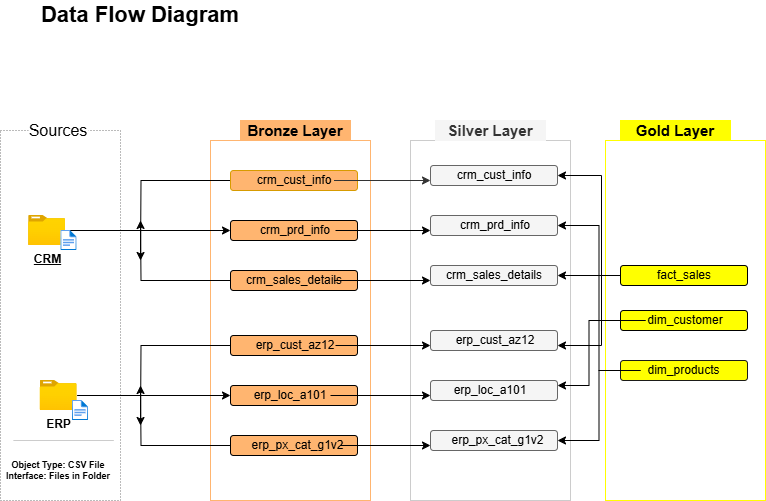

The diagram above was exported from draw.io. Its source (the exported page's mxGraphModel, read from the mxfile embedded in the PNG):
<mxGraphModel dx="1042" dy="634" grid="1" gridSize="10" guides="1" tooltips="1" connect="1" arrows="1" fold="1" page="1" pageScale="1" pageWidth="827" pageHeight="1169" math="0" shadow="0">
  <root>
    <mxCell id="WIyWlLk6GJQsqaUBKTNV-0" />
    <mxCell id="WIyWlLk6GJQsqaUBKTNV-1" parent="WIyWlLk6GJQsqaUBKTNV-0" />
    <mxCell id="lPJ8_AUzKYWF8t1PkoNp-1" value="" style="rounded=0;whiteSpace=wrap;html=1;fillColor=none;strokeColor=light-dark(#787878, #ededed);dashed=1;dashPattern=1 2;" parent="WIyWlLk6GJQsqaUBKTNV-1" vertex="1">
      <mxGeometry x="20" y="150" width="120" height="370" as="geometry" />
    </mxCell>
    <mxCell id="lPJ8_AUzKYWF8t1PkoNp-2" value="Sources" style="rounded=0;whiteSpace=wrap;html=1;textShadow=0;fontSize=16;strokeColor=none;fontStyle=0" parent="WIyWlLk6GJQsqaUBKTNV-1" vertex="1">
      <mxGeometry x="48.120000000000005" y="140" width="60" height="20" as="geometry" />
    </mxCell>
    <mxCell id="lPJ8_AUzKYWF8t1PkoNp-7" value="Bronze Layer" style="rounded=0;whiteSpace=wrap;html=1;fillColor=#FFB570;strokeColor=light-dark(#ffb570, #6d5100);textShadow=0;fontSize=15;fontStyle=1" parent="WIyWlLk6GJQsqaUBKTNV-1" vertex="1">
      <mxGeometry x="260" y="140" width="110" height="20" as="geometry" />
    </mxCell>
    <mxCell id="lPJ8_AUzKYWF8t1PkoNp-8" value="" style="rounded=0;whiteSpace=wrap;html=1;fillColor=none;strokeColor=#FFB570;textShadow=1;fontSize=16;" parent="WIyWlLk6GJQsqaUBKTNV-1" vertex="1">
      <mxGeometry x="230" y="160" width="160" height="360" as="geometry" />
    </mxCell>
    <mxCell id="lPJ8_AUzKYWF8t1PkoNp-9" value="" style="rounded=0;whiteSpace=wrap;html=1;fillColor=none;strokeColor=#CCCCCC;textShadow=1;fontSize=16;fontColor=#333333;fontStyle=1" parent="WIyWlLk6GJQsqaUBKTNV-1" vertex="1">
      <mxGeometry x="430" y="160" width="160" height="360" as="geometry" />
    </mxCell>
    <mxCell id="lPJ8_AUzKYWF8t1PkoNp-10" value="" style="rounded=0;whiteSpace=wrap;html=1;fillColor=none;strokeColor=#FFFF00;textShadow=1;fontSize=16;" parent="WIyWlLk6GJQsqaUBKTNV-1" vertex="1">
      <mxGeometry x="625" y="160" width="160" height="360" as="geometry" />
    </mxCell>
    <mxCell id="lPJ8_AUzKYWF8t1PkoNp-80" style="edgeStyle=orthogonalEdgeStyle;rounded=0;orthogonalLoop=1;jettySize=auto;html=1;entryX=0;entryY=0.5;entryDx=0;entryDy=0;" parent="WIyWlLk6GJQsqaUBKTNV-1" source="lPJ8_AUzKYWF8t1PkoNp-13" target="lPJ8_AUzKYWF8t1PkoNp-43" edge="1">
      <mxGeometry relative="1" as="geometry" />
    </mxCell>
    <mxCell id="lPJ8_AUzKYWF8t1PkoNp-13" value="CRM" style="image;aspect=fixed;html=1;points=[];align=center;fontSize=12;image=img/lib/azure2/general/Folder_Blank.svg;fontStyle=5;fontFamily=Helvetica;" parent="WIyWlLk6GJQsqaUBKTNV-1" vertex="1">
      <mxGeometry x="48.120000000000005" y="235" width="36.96" height="30" as="geometry" />
    </mxCell>
    <mxCell id="lPJ8_AUzKYWF8t1PkoNp-89" style="edgeStyle=orthogonalEdgeStyle;rounded=0;orthogonalLoop=1;jettySize=auto;html=1;entryX=0;entryY=0.5;entryDx=0;entryDy=0;" parent="WIyWlLk6GJQsqaUBKTNV-1" source="lPJ8_AUzKYWF8t1PkoNp-14" target="lPJ8_AUzKYWF8t1PkoNp-87" edge="1">
      <mxGeometry relative="1" as="geometry" />
    </mxCell>
    <mxCell id="lPJ8_AUzKYWF8t1PkoNp-14" value="ERP" style="image;aspect=fixed;html=1;points=[];align=center;fontSize=12;image=img/lib/azure2/general/Folder_Blank.svg;fontStyle=1;fontFamily=Helvetica;" parent="WIyWlLk6GJQsqaUBKTNV-1" vertex="1">
      <mxGeometry x="59.64" y="400" width="36.96" height="30" as="geometry" />
    </mxCell>
    <mxCell id="lPJ8_AUzKYWF8t1PkoNp-15" value="" style="image;aspect=fixed;html=1;points=[];align=center;fontSize=12;image=img/lib/azure2/general/File.svg;fontStyle=0" parent="WIyWlLk6GJQsqaUBKTNV-1" vertex="1">
      <mxGeometry x="91.88999999999999" y="420" width="16.23" height="20" as="geometry" />
    </mxCell>
    <mxCell id="lPJ8_AUzKYWF8t1PkoNp-16" value="" style="endArrow=none;html=1;rounded=0;fillColor=#f5f5f5;strokeColor=#CCCCCC;" parent="WIyWlLk6GJQsqaUBKTNV-1" edge="1">
      <mxGeometry width="50" height="50" relative="1" as="geometry">
        <mxPoint x="63.120000000000005" y="460" as="sourcePoint" />
        <mxPoint x="113.12" y="460" as="targetPoint" />
        <Array as="points">
          <mxPoint x="33.120000000000005" y="460" />
          <mxPoint x="133.12" y="460" />
        </Array>
      </mxGeometry>
    </mxCell>
    <mxCell id="lPJ8_AUzKYWF8t1PkoNp-17" value="&lt;span&gt;Object Type:&lt;/span&gt; CSV File&lt;div&gt;&lt;span&gt;Interface:&lt;/span&gt; Files in Folder&lt;/div&gt;" style="text;html=1;align=center;verticalAlign=middle;whiteSpace=wrap;rounded=0;fontSize=9;fontStyle=1" parent="WIyWlLk6GJQsqaUBKTNV-1" vertex="1">
      <mxGeometry x="23.119999999999997" y="475" width="110" height="30" as="geometry" />
    </mxCell>
    <mxCell id="lPJ8_AUzKYWF8t1PkoNp-18" value="" style="image;aspect=fixed;html=1;points=[];align=center;fontSize=12;image=img/lib/azure2/general/File.svg;fontStyle=0" parent="WIyWlLk6GJQsqaUBKTNV-1" vertex="1">
      <mxGeometry x="80.36999999999999" y="250" width="16.23" height="20" as="geometry" />
    </mxCell>
    <mxCell id="lPJ8_AUzKYWF8t1PkoNp-69" style="edgeStyle=orthogonalEdgeStyle;rounded=0;orthogonalLoop=1;jettySize=auto;html=1;" parent="WIyWlLk6GJQsqaUBKTNV-1" source="lPJ8_AUzKYWF8t1PkoNp-42" edge="1">
      <mxGeometry relative="1" as="geometry">
        <mxPoint x="160" y="280" as="targetPoint" />
      </mxGeometry>
    </mxCell>
    <mxCell id="lPJ8_AUzKYWF8t1PkoNp-42" value="" style="rounded=1;whiteSpace=wrap;html=1;fillColor=#FFB570;strokeColor=#d79b00;" parent="WIyWlLk6GJQsqaUBKTNV-1" vertex="1">
      <mxGeometry x="250" y="190" width="127" height="20" as="geometry" />
    </mxCell>
    <mxCell id="lPJ8_AUzKYWF8t1PkoNp-43" value="" style="rounded=1;whiteSpace=wrap;html=1;fillColor=#FFB570;" parent="WIyWlLk6GJQsqaUBKTNV-1" vertex="1">
      <mxGeometry x="250" y="240" width="127" height="20" as="geometry" />
    </mxCell>
    <mxCell id="lPJ8_AUzKYWF8t1PkoNp-78" style="edgeStyle=orthogonalEdgeStyle;rounded=0;orthogonalLoop=1;jettySize=auto;html=1;" parent="WIyWlLk6GJQsqaUBKTNV-1" source="lPJ8_AUzKYWF8t1PkoNp-44" edge="1">
      <mxGeometry relative="1" as="geometry">
        <mxPoint x="160" y="240" as="targetPoint" />
      </mxGeometry>
    </mxCell>
    <mxCell id="lPJ8_AUzKYWF8t1PkoNp-44" value="" style="rounded=1;whiteSpace=wrap;html=1;fillColor=#FFB570;" parent="WIyWlLk6GJQsqaUBKTNV-1" vertex="1">
      <mxGeometry x="250" y="290" width="127" height="20" as="geometry" />
    </mxCell>
    <mxCell id="lPJ8_AUzKYWF8t1PkoNp-84" style="edgeStyle=orthogonalEdgeStyle;rounded=0;orthogonalLoop=1;jettySize=auto;html=1;" parent="WIyWlLk6GJQsqaUBKTNV-1" source="lPJ8_AUzKYWF8t1PkoNp-86" edge="1">
      <mxGeometry relative="1" as="geometry">
        <mxPoint x="160" y="445" as="targetPoint" />
      </mxGeometry>
    </mxCell>
    <mxCell id="lPJ8_AUzKYWF8t1PkoNp-85" style="edgeStyle=orthogonalEdgeStyle;rounded=0;orthogonalLoop=1;jettySize=auto;html=1;" parent="WIyWlLk6GJQsqaUBKTNV-1" source="lPJ8_AUzKYWF8t1PkoNp-88" edge="1">
      <mxGeometry relative="1" as="geometry">
        <mxPoint x="160" y="405" as="targetPoint" />
      </mxGeometry>
    </mxCell>
    <mxCell id="lPJ8_AUzKYWF8t1PkoNp-86" value="" style="rounded=1;whiteSpace=wrap;html=1;fillColor=#FFB570;" parent="WIyWlLk6GJQsqaUBKTNV-1" vertex="1">
      <mxGeometry x="250" y="355" width="127" height="20" as="geometry" />
    </mxCell>
    <mxCell id="lPJ8_AUzKYWF8t1PkoNp-87" value="" style="rounded=1;whiteSpace=wrap;html=1;fillColor=#FFB570;" parent="WIyWlLk6GJQsqaUBKTNV-1" vertex="1">
      <mxGeometry x="250" y="405" width="127" height="20" as="geometry" />
    </mxCell>
    <mxCell id="lPJ8_AUzKYWF8t1PkoNp-88" value="" style="rounded=1;whiteSpace=wrap;html=1;fillColor=#FFB570;" parent="WIyWlLk6GJQsqaUBKTNV-1" vertex="1">
      <mxGeometry x="250" y="455" width="127" height="20" as="geometry" />
    </mxCell>
    <mxCell id="lPJ8_AUzKYWF8t1PkoNp-112" style="edgeStyle=orthogonalEdgeStyle;rounded=0;orthogonalLoop=1;jettySize=auto;html=1;entryX=0;entryY=0.75;entryDx=0;entryDy=0;fillColor=#ffe6cc;strokeColor=#333333;" parent="WIyWlLk6GJQsqaUBKTNV-1" source="lPJ8_AUzKYWF8t1PkoNp-90" target="lPJ8_AUzKYWF8t1PkoNp-99" edge="1">
      <mxGeometry relative="1" as="geometry" />
    </mxCell>
    <mxCell id="lPJ8_AUzKYWF8t1PkoNp-90" value="crm_cust_info" style="text;html=1;align=center;verticalAlign=middle;whiteSpace=wrap;rounded=0;" parent="WIyWlLk6GJQsqaUBKTNV-1" vertex="1">
      <mxGeometry x="273.5" y="185" width="80" height="30" as="geometry" />
    </mxCell>
    <mxCell id="lPJ8_AUzKYWF8t1PkoNp-115" style="edgeStyle=orthogonalEdgeStyle;rounded=0;orthogonalLoop=1;jettySize=auto;html=1;entryX=0;entryY=0.75;entryDx=0;entryDy=0;" parent="WIyWlLk6GJQsqaUBKTNV-1" source="lPJ8_AUzKYWF8t1PkoNp-91" target="lPJ8_AUzKYWF8t1PkoNp-100" edge="1">
      <mxGeometry relative="1" as="geometry" />
    </mxCell>
    <mxCell id="lPJ8_AUzKYWF8t1PkoNp-91" value="crm_prd_info" style="text;html=1;align=center;verticalAlign=middle;whiteSpace=wrap;rounded=0;" parent="WIyWlLk6GJQsqaUBKTNV-1" vertex="1">
      <mxGeometry x="275" y="235" width="80" height="30" as="geometry" />
    </mxCell>
    <mxCell id="lPJ8_AUzKYWF8t1PkoNp-114" style="edgeStyle=orthogonalEdgeStyle;rounded=0;orthogonalLoop=1;jettySize=auto;html=1;entryX=0;entryY=0.75;entryDx=0;entryDy=0;" parent="WIyWlLk6GJQsqaUBKTNV-1" source="lPJ8_AUzKYWF8t1PkoNp-92" target="lPJ8_AUzKYWF8t1PkoNp-101" edge="1">
      <mxGeometry relative="1" as="geometry" />
    </mxCell>
    <mxCell id="lPJ8_AUzKYWF8t1PkoNp-92" value="crm_sales_details" style="text;html=1;align=center;verticalAlign=middle;whiteSpace=wrap;rounded=0;" parent="WIyWlLk6GJQsqaUBKTNV-1" vertex="1">
      <mxGeometry x="273.5" y="285" width="80" height="30" as="geometry" />
    </mxCell>
    <mxCell id="lPJ8_AUzKYWF8t1PkoNp-120" style="edgeStyle=orthogonalEdgeStyle;rounded=0;orthogonalLoop=1;jettySize=auto;html=1;entryX=0;entryY=0.75;entryDx=0;entryDy=0;" parent="WIyWlLk6GJQsqaUBKTNV-1" source="lPJ8_AUzKYWF8t1PkoNp-93" target="lPJ8_AUzKYWF8t1PkoNp-102" edge="1">
      <mxGeometry relative="1" as="geometry" />
    </mxCell>
    <mxCell id="lPJ8_AUzKYWF8t1PkoNp-93" value="erp_cust_az12" style="text;html=1;align=center;verticalAlign=middle;whiteSpace=wrap;rounded=0;" parent="WIyWlLk6GJQsqaUBKTNV-1" vertex="1">
      <mxGeometry x="275" y="350" width="80" height="30" as="geometry" />
    </mxCell>
    <mxCell id="lPJ8_AUzKYWF8t1PkoNp-118" style="edgeStyle=orthogonalEdgeStyle;rounded=0;orthogonalLoop=1;jettySize=auto;html=1;entryX=0;entryY=0.75;entryDx=0;entryDy=0;" parent="WIyWlLk6GJQsqaUBKTNV-1" source="lPJ8_AUzKYWF8t1PkoNp-94" target="lPJ8_AUzKYWF8t1PkoNp-104" edge="1">
      <mxGeometry relative="1" as="geometry" />
    </mxCell>
    <mxCell id="lPJ8_AUzKYWF8t1PkoNp-94" value="erp_px_cat_g1v2" style="text;html=1;align=center;verticalAlign=middle;whiteSpace=wrap;rounded=0;" parent="WIyWlLk6GJQsqaUBKTNV-1" vertex="1">
      <mxGeometry x="275" y="450" width="85" height="30" as="geometry" />
    </mxCell>
    <mxCell id="lPJ8_AUzKYWF8t1PkoNp-119" style="edgeStyle=orthogonalEdgeStyle;rounded=0;orthogonalLoop=1;jettySize=auto;html=1;entryX=0;entryY=0.75;entryDx=0;entryDy=0;" parent="WIyWlLk6GJQsqaUBKTNV-1" source="lPJ8_AUzKYWF8t1PkoNp-97" target="lPJ8_AUzKYWF8t1PkoNp-103" edge="1">
      <mxGeometry relative="1" as="geometry">
        <mxPoint x="440" y="415" as="targetPoint" />
      </mxGeometry>
    </mxCell>
    <mxCell id="lPJ8_AUzKYWF8t1PkoNp-97" value="erp_loc_a101" style="text;html=1;align=center;verticalAlign=middle;whiteSpace=wrap;rounded=0;" parent="WIyWlLk6GJQsqaUBKTNV-1" vertex="1">
      <mxGeometry x="270" y="400" width="80" height="30" as="geometry" />
    </mxCell>
    <mxCell id="lPJ8_AUzKYWF8t1PkoNp-99" value="" style="rounded=1;whiteSpace=wrap;html=1;fillColor=#f5f5f5;fontColor=#333333;strokeColor=#666666;" parent="WIyWlLk6GJQsqaUBKTNV-1" vertex="1">
      <mxGeometry x="450" y="185" width="127" height="20" as="geometry" />
    </mxCell>
    <mxCell id="lPJ8_AUzKYWF8t1PkoNp-100" value="" style="rounded=1;whiteSpace=wrap;html=1;fillColor=#f5f5f5;fontColor=#333333;strokeColor=#666666;" parent="WIyWlLk6GJQsqaUBKTNV-1" vertex="1">
      <mxGeometry x="450" y="235" width="127" height="20" as="geometry" />
    </mxCell>
    <mxCell id="lPJ8_AUzKYWF8t1PkoNp-101" value="" style="rounded=1;whiteSpace=wrap;html=1;fillColor=#f5f5f5;fontColor=#333333;strokeColor=#666666;" parent="WIyWlLk6GJQsqaUBKTNV-1" vertex="1">
      <mxGeometry x="450" y="285" width="127" height="20" as="geometry" />
    </mxCell>
    <mxCell id="lPJ8_AUzKYWF8t1PkoNp-102" value="" style="rounded=1;whiteSpace=wrap;html=1;fillColor=#f5f5f5;fontColor=#333333;strokeColor=#666666;" parent="WIyWlLk6GJQsqaUBKTNV-1" vertex="1">
      <mxGeometry x="450" y="350" width="127" height="20" as="geometry" />
    </mxCell>
    <mxCell id="lPJ8_AUzKYWF8t1PkoNp-103" value="" style="rounded=1;whiteSpace=wrap;html=1;fillColor=#f5f5f5;fontColor=#333333;strokeColor=#666666;" parent="WIyWlLk6GJQsqaUBKTNV-1" vertex="1">
      <mxGeometry x="450" y="400" width="127" height="20" as="geometry" />
    </mxCell>
    <mxCell id="lPJ8_AUzKYWF8t1PkoNp-104" value="" style="rounded=1;whiteSpace=wrap;html=1;fillColor=#f5f5f5;fontColor=#333333;strokeColor=#666666;" parent="WIyWlLk6GJQsqaUBKTNV-1" vertex="1">
      <mxGeometry x="450" y="450" width="127" height="20" as="geometry" />
    </mxCell>
    <mxCell id="lPJ8_AUzKYWF8t1PkoNp-105" value="crm_cust_info" style="text;html=1;align=center;verticalAlign=middle;whiteSpace=wrap;rounded=0;" parent="WIyWlLk6GJQsqaUBKTNV-1" vertex="1">
      <mxGeometry x="473.5" y="180" width="80" height="30" as="geometry" />
    </mxCell>
    <mxCell id="lPJ8_AUzKYWF8t1PkoNp-106" value="crm_prd_info" style="text;html=1;align=center;verticalAlign=middle;whiteSpace=wrap;rounded=0;" parent="WIyWlLk6GJQsqaUBKTNV-1" vertex="1">
      <mxGeometry x="475" y="230" width="80" height="30" as="geometry" />
    </mxCell>
    <mxCell id="lPJ8_AUzKYWF8t1PkoNp-107" value="crm_sales_details" style="text;html=1;align=center;verticalAlign=middle;whiteSpace=wrap;rounded=0;" parent="WIyWlLk6GJQsqaUBKTNV-1" vertex="1">
      <mxGeometry x="473.5" y="280" width="80" height="30" as="geometry" />
    </mxCell>
    <mxCell id="lPJ8_AUzKYWF8t1PkoNp-108" value="erp_cust_az12" style="text;html=1;align=center;verticalAlign=middle;whiteSpace=wrap;rounded=0;" parent="WIyWlLk6GJQsqaUBKTNV-1" vertex="1">
      <mxGeometry x="475" y="345" width="80" height="30" as="geometry" />
    </mxCell>
    <mxCell id="lPJ8_AUzKYWF8t1PkoNp-109" value="erp_px_cat_g1v2" style="text;html=1;align=center;verticalAlign=middle;whiteSpace=wrap;rounded=0;" parent="WIyWlLk6GJQsqaUBKTNV-1" vertex="1">
      <mxGeometry x="475" y="445" width="85" height="30" as="geometry" />
    </mxCell>
    <mxCell id="lPJ8_AUzKYWF8t1PkoNp-110" value="erp_loc_a101" style="text;html=1;align=center;verticalAlign=middle;whiteSpace=wrap;rounded=0;" parent="WIyWlLk6GJQsqaUBKTNV-1" vertex="1">
      <mxGeometry x="470" y="395" width="80" height="30" as="geometry" />
    </mxCell>
    <mxCell id="U6IPu0KpV8pZ3i-GZaDj-5" style="edgeStyle=orthogonalEdgeStyle;rounded=0;orthogonalLoop=1;jettySize=auto;html=1;entryX=1;entryY=0.5;entryDx=0;entryDy=0;" edge="1" parent="WIyWlLk6GJQsqaUBKTNV-1" source="lPJ8_AUzKYWF8t1PkoNp-134" target="lPJ8_AUzKYWF8t1PkoNp-101">
      <mxGeometry relative="1" as="geometry" />
    </mxCell>
    <mxCell id="lPJ8_AUzKYWF8t1PkoNp-134" value="" style="rounded=1;whiteSpace=wrap;html=1;fillColor=#FFFF00;" parent="WIyWlLk6GJQsqaUBKTNV-1" vertex="1">
      <mxGeometry x="640" y="285" width="127" height="20" as="geometry" />
    </mxCell>
    <mxCell id="U6IPu0KpV8pZ3i-GZaDj-11" style="edgeStyle=orthogonalEdgeStyle;rounded=0;orthogonalLoop=1;jettySize=auto;html=1;entryX=1;entryY=0.25;entryDx=0;entryDy=0;" edge="1" parent="WIyWlLk6GJQsqaUBKTNV-1" source="lPJ8_AUzKYWF8t1PkoNp-135" target="lPJ8_AUzKYWF8t1PkoNp-103">
      <mxGeometry relative="1" as="geometry" />
    </mxCell>
    <mxCell id="lPJ8_AUzKYWF8t1PkoNp-135" value="" style="rounded=1;whiteSpace=wrap;html=1;fillColor=#FFFF00;" parent="WIyWlLk6GJQsqaUBKTNV-1" vertex="1">
      <mxGeometry x="640" y="330" width="127" height="20" as="geometry" />
    </mxCell>
    <mxCell id="lPJ8_AUzKYWF8t1PkoNp-136" value="" style="rounded=1;whiteSpace=wrap;html=1;fillColor=#FFFF00;strokeColor=light-dark(#1b1b18, #323200);" parent="WIyWlLk6GJQsqaUBKTNV-1" vertex="1">
      <mxGeometry x="640" y="380" width="127" height="20" as="geometry" />
    </mxCell>
    <mxCell id="lPJ8_AUzKYWF8t1PkoNp-140" value="fact_sales" style="text;html=1;align=center;verticalAlign=middle;whiteSpace=wrap;rounded=0;" parent="WIyWlLk6GJQsqaUBKTNV-1" vertex="1">
      <mxGeometry x="663.5" y="280" width="80" height="30" as="geometry" />
    </mxCell>
    <mxCell id="U6IPu0KpV8pZ3i-GZaDj-8" style="edgeStyle=orthogonalEdgeStyle;rounded=0;orthogonalLoop=1;jettySize=auto;html=1;entryX=1;entryY=0.5;entryDx=0;entryDy=0;" edge="1" parent="WIyWlLk6GJQsqaUBKTNV-1" source="lPJ8_AUzKYWF8t1PkoNp-141" target="lPJ8_AUzKYWF8t1PkoNp-99">
      <mxGeometry relative="1" as="geometry" />
    </mxCell>
    <mxCell id="U6IPu0KpV8pZ3i-GZaDj-9" style="edgeStyle=orthogonalEdgeStyle;rounded=0;orthogonalLoop=1;jettySize=auto;html=1;entryX=1;entryY=0.75;entryDx=0;entryDy=0;" edge="1" parent="WIyWlLk6GJQsqaUBKTNV-1" source="lPJ8_AUzKYWF8t1PkoNp-141" target="lPJ8_AUzKYWF8t1PkoNp-102">
      <mxGeometry relative="1" as="geometry" />
    </mxCell>
    <mxCell id="lPJ8_AUzKYWF8t1PkoNp-141" value="dim_customer" style="text;html=1;align=center;verticalAlign=middle;whiteSpace=wrap;rounded=0;" parent="WIyWlLk6GJQsqaUBKTNV-1" vertex="1">
      <mxGeometry x="665" y="325" width="80" height="30" as="geometry" />
    </mxCell>
    <mxCell id="U6IPu0KpV8pZ3i-GZaDj-12" style="edgeStyle=orthogonalEdgeStyle;rounded=0;orthogonalLoop=1;jettySize=auto;html=1;entryX=1;entryY=0.5;entryDx=0;entryDy=0;" edge="1" parent="WIyWlLk6GJQsqaUBKTNV-1" source="lPJ8_AUzKYWF8t1PkoNp-142" target="lPJ8_AUzKYWF8t1PkoNp-100">
      <mxGeometry relative="1" as="geometry" />
    </mxCell>
    <mxCell id="U6IPu0KpV8pZ3i-GZaDj-13" style="edgeStyle=orthogonalEdgeStyle;rounded=0;orthogonalLoop=1;jettySize=auto;html=1;entryX=1;entryY=0.5;entryDx=0;entryDy=0;" edge="1" parent="WIyWlLk6GJQsqaUBKTNV-1" source="lPJ8_AUzKYWF8t1PkoNp-142" target="lPJ8_AUzKYWF8t1PkoNp-104">
      <mxGeometry relative="1" as="geometry" />
    </mxCell>
    <mxCell id="lPJ8_AUzKYWF8t1PkoNp-142" value="dim_products" style="text;html=1;align=center;verticalAlign=middle;whiteSpace=wrap;rounded=0;" parent="WIyWlLk6GJQsqaUBKTNV-1" vertex="1">
      <mxGeometry x="660" y="375" width="87" height="30" as="geometry" />
    </mxCell>
    <mxCell id="lPJ8_AUzKYWF8t1PkoNp-155" value="Silver Layer" style="rounded=0;whiteSpace=wrap;html=1;fillColor=#f5f5f5;strokeColor=light-dark(#f5f5f5, #959595);textShadow=0;fontSize=15;fontStyle=1;fontColor=#333333;" parent="WIyWlLk6GJQsqaUBKTNV-1" vertex="1">
      <mxGeometry x="455" y="140" width="110" height="20" as="geometry" />
    </mxCell>
    <mxCell id="lPJ8_AUzKYWF8t1PkoNp-156" value="Gold Layer" style="rounded=0;whiteSpace=wrap;html=1;fillColor=light-dark(#ffff00, #7e3f03);strokeColor=light-dark(#FFFF00,#FFFF00);textShadow=0;fontSize=15;fontStyle=1" parent="WIyWlLk6GJQsqaUBKTNV-1" vertex="1">
      <mxGeometry x="640" y="140" width="110" height="20" as="geometry" />
    </mxCell>
    <mxCell id="lPJ8_AUzKYWF8t1PkoNp-157" value="Data Flow Diagram" style="text;html=1;align=center;verticalAlign=middle;whiteSpace=wrap;rounded=0;fontStyle=1;fontSize=22;" parent="WIyWlLk6GJQsqaUBKTNV-1" vertex="1">
      <mxGeometry x="45" y="20" width="230" height="30" as="geometry" />
    </mxCell>
  </root>
</mxGraphModel>